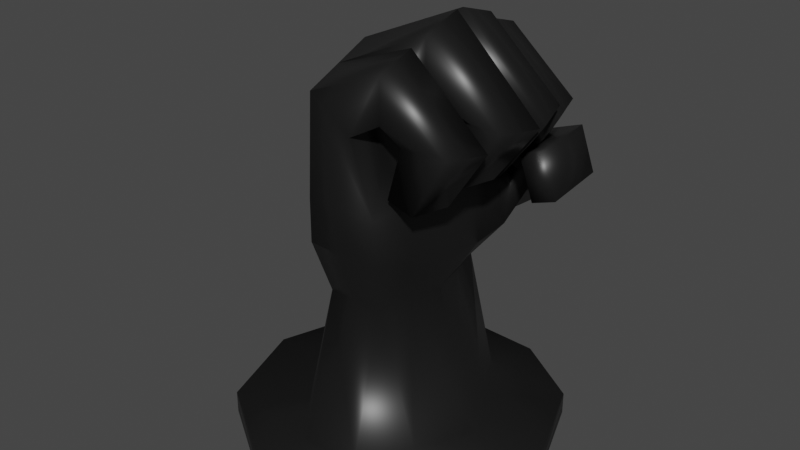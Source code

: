 # Source: ButtPlugFist.blend  (saved by Blender 2.82.7; exported with 4.5.12 LTS)
import bpy
from mathutils import Matrix  # noqa: F401  (used for matrix-valued properties, if any)

bpy.ops.wm.read_factory_settings(use_empty=True)
scene = bpy.context.scene
scene.name = 'Scene'

# ---- collections
col_collection = bpy.data.collections.new('Collection'); scene.collection.children.link(col_collection)

# ---- materials (node trees are filled in below, after node groups)
mat_buttplugfist = bpy.data.materials.new('ButtPlugFist')
mat_buttplugfist.alpha_threshold = 0.0
mat_buttplugfist.use_transparent_shadow = False
mat_buttplugfist.line_color = (0.0, 0.0, 0.0, 1.0)

# ---- material node trees
mat_buttplugfist.use_nodes = True; mat_buttplugfist.node_tree.nodes.clear()
_N = mat_buttplugfist.node_tree.nodes; _L = mat_buttplugfist.node_tree.links
n0 = _N.new('ShaderNodeOutputMaterial'); n0.name = 'Material Output'; n0.location = (300, 300)
n1 = _N.new('ShaderNodeBsdfPrincipled'); n1.name = 'Principled BSDF'; n1.location = (10, 300)
n1.distribution = 'GGX'
n1.subsurface_method = 'BURLEY'
n1.inputs[0].default_value = (0.009018, 0.009018, 0.009018, 1.0)
n1.inputs[2].default_value = 0.4
n1.inputs[3].default_value = 1.45
n1.inputs[27].default_value = (0.0, 0.0, 0.0, 1.0)
n1.inputs[28].default_value = 1.0
_L.new(n1.outputs[0], n0.inputs[0])
n0.is_active_output = True

# ---- world
world_world = bpy.data.worlds.new('World'); scene.world = world_world
world_world.use_nodes = True; world_world.node_tree.nodes.clear()
_N = world_world.node_tree.nodes; _L = world_world.node_tree.links
n0 = _N.new('ShaderNodeOutputWorld'); n0.name = 'World Output'; n0.location = (300, 300)
n1 = _N.new('ShaderNodeBackground'); n1.name = 'Background'; n1.location = (10, 300)
n1.inputs[0].default_value = (0.05088, 0.05088, 0.05088, 1.0)
_L.new(n1.outputs[0], n0.inputs[0])
n0.is_active_output = True
world_world.color = (0.05088, 0.05088, 0.05088)
world_world.use_sun_shadow = False
world_world.sun_shadow_jitter_overblur = 0.0

# ---- meshes
me_cube_001 = bpy.data.meshes.new('Cube.001')
me_cube_001.from_pydata([(0.01894, -0.04186, 0.3013), (-0.02881, -0.04186, 0.3357), (-0.03596, -0.04184, 0.241), (0.04139, -0.04184, 0.241), (-0.08362, 0.0, 0.02), (0.07559, 0.0, 0.02), (-0.03603, -0.04178, 0.1846), (0.04432, -0.04178, 0.1853), (-0.03686, -0.03024, 0.15), (-0.0673, -0.048, 0.02), (-0.04895, 0.0, 0.15), (0.03881, 0.0, 0.15), (0.0318, -0.03024, 0.15), (0.05145, -0.048, 0.02), (0.01894, 0.04186, 0.3013), (-0.02881, 0.04186, 0.3357), (-0.04895, 0.0, 0.1748), (0.04501, 0.0, 0.1748), (0.04139, 0.04184, 0.241), (-0.03596, 0.04184, 0.241), (-0.03937, 4.657e-10, 0.3434), (0.01894, 4.657e-10, 0.3013), (0.04432, 0.04178, 0.1748), (-0.04895, 0.0, 0.241), (0.04214, 0.0, 0.241), (-0.03603, 0.04178, 0.1748), (0.0318, 0.03024, 0.15), (0.05145, 0.048, 0.02), (-0.0273, 0.09599, 0.02), (0.0273, 0.09599, 0.02), (0.0273, -0.09599, 0.02), (-0.0273, -0.09599, 0.02), (-0.02478, 0.06048, 0.15), (0.02478, 0.06048, 0.15), (0.02478, -0.06048, 0.15), (-0.02478, -0.06048, 0.15), (-0.02311, 0.08356, 0.1748), (0.06851, 0.07726, 0.2198), (0.04364, -0.08356, 0.1996), (-0.02311, -0.08356, 0.2036), (-0.01826, 0.08371, 0.3281), (-0.01826, -0.08371, 0.3281), (0.01894, -0.08371, 0.3013), (-0.02297, -0.08367, 0.241), (0.04063, -0.08367, 0.241), (-0.02297, 0.08367, 0.241), (0.05486, 0.07726, 0.2578), (-0.03686, 0.03024, 0.15), (-0.0673, 0.048, 0.02), (0.01894, 0.08371, 0.3013), (0.08289, 0.01244, 0.2561), (0.04634, 0.01244, 0.2674), (0.04634, 0.04746, 0.2674), (0.07627, 0.04746, 0.2581), (0.07266, 0.0543, 0.2447), (0.04272, 0.0543, 0.254), (0.04272, 0.08932, 0.254), (0.06604, 0.08932, 0.2468), (0.08289, 0.005608, 0.2561), (0.07627, -0.02941, 0.2581), (0.04634, -0.02941, 0.2674), (0.04634, 0.005608, 0.2674), (0.0727, -0.03669, 0.246), (0.06622, -0.07101, 0.248), (0.04337, -0.07101, 0.255), (0.04337, -0.03669, 0.255), (0.04424, -0.07985, 0.3527), (0.09607, -0.07101, 0.2999), (0.1063, -0.03669, 0.2968), (0.04434, -0.04554, 0.3634), (0.04389, -0.07985, 0.3151), (0.05584, -0.07101, 0.2992), (0.04389, -0.04554, 0.3151), (0.05584, -0.03669, 0.2992), (0.05154, -0.03844, 0.3722), (0.1105, -0.02941, 0.31), (0.1209, 0.005608, 0.3068), (0.05164, -0.003417, 0.3831), (0.05107, -0.03844, 0.323), (0.05915, -0.02941, 0.3127), (0.05107, -0.003417, 0.323), (0.05915, 0.005608, 0.3127), (0.04325, 0.04527, 0.3154), (0.05553, 0.0543, 0.2993), (0.1069, 0.0543, 0.2966), (0.04371, 0.04527, 0.3646), (0.04325, 0.08029, 0.3154), (0.05553, 0.08932, 0.2993), (0.04361, 0.08029, 0.3537), (0.09651, 0.08932, 0.2998), (0.05107, 0.003417, 0.323), (0.05915, 0.01244, 0.3127), (0.1209, 0.01244, 0.3068), (0.05164, 0.003417, 0.3831), (0.05107, 0.03844, 0.323), (0.05915, 0.04746, 0.3127), (0.05154, 0.03844, 0.3722), (0.1105, 0.04746, 0.31), (0.03618, 0.105, 0.1805), (0.05461, 0.06455, 0.1872), (0.02466, 0.0621, 0.1517), (0.03816, 0.06469, 0.2494), (0.01344, 0.1052, 0.2427), (0.02295, 0.08369, 0.2726), (0.1103, 0.1064, 0.235), (0.09663, 0.1064, 0.273), (0.1073, 0.03291, 0.2768), (0.121, 0.03287, 0.2389), (0.09973, 0.03369, 0.2312), (0.08608, 0.03369, 0.2691), (-0.1499, 0.0, 0.02), (0.1419, 0.0, 0.02), (-0.1205, -0.08783, 0.02), (0.105, -0.09711, 0.02), (0.105, 0.09711, 0.02), (-0.03687, 0.1422, 0.02), (0.04137, 0.1387, 0.02), (0.04137, -0.1387, 0.02), (-0.03687, -0.1422, 0.02), (-0.1205, 0.08783, 0.02), (-0.1499, 0.0, 0.0), (0.1419, 0.0, 0.0), (-0.1205, -0.08783, 0.0), (0.105, -0.09711, 0.0), (0.105, 0.09711, 0.0), (-0.03687, 0.1422, 0.0), (0.04137, 0.1387, 0.0), (0.04137, -0.1387, 0.0), (-0.03687, -0.1422, 0.0), (-0.1205, 0.08783, 0.0), (-0.1236, 0.0, 0.0), (0.1156, 0.0, 0.0), (0.08643, -0.07827, 0.0), (0.08643, 0.07827, 0.0), (0.03308, 0.1137, 0.0), (-0.03221, -0.1162, 0.0), (0.03308, 0.0, 0.0), (0.03308, -0.1137, 0.0), (-0.03221, 0.0, 0.0), (-0.03221, 0.1162, 0.0), (-0.09931, -0.07227, 0.0), (-0.09931, 0.07227, 0.0)], [], [(48, 4, 10, 47), (13, 12, 34, 30), (102, 98, 36, 45), (27, 29, 33, 26), (10, 8, 6, 16), (50, 51, 52, 53), (8, 35, 39, 6), (23, 2, 1, 20), (2, 43, 41, 1), (47, 25, 36, 32), (12, 11, 17, 7), (25, 19, 45, 36), (44, 3, 0, 42), (17, 24, 3, 7), (16, 6, 2, 23), (34, 12, 7, 38), (26, 33, 100, 99, 22), (3, 24, 21, 0), (7, 3, 44, 38), (24, 18, 14, 21), (4, 9, 8, 10), (45, 19, 15, 40), (19, 23, 20, 15), (6, 39, 43, 2), (28, 48, 47, 32), (11, 26, 22, 17), (10, 16, 25, 47), (5, 27, 26, 11), (30, 34, 35, 31), (28, 32, 33, 29), (34, 38, 39, 35), (18, 101, 103, 49, 14), (44, 42, 41, 43), (98, 100, 33, 32, 36), (38, 44, 43, 39), (37, 104, 107, 108), (5, 11, 12, 13), (49, 103, 102, 45, 40), (16, 23, 19, 25), (17, 22, 18, 24), (9, 31, 35, 8), (91, 51, 50, 92), (95, 52, 51, 91), (97, 53, 52, 95), (92, 50, 53, 97), (54, 55, 56, 57), (83, 55, 54, 84), (87, 56, 55, 83), (89, 57, 56, 87), (84, 54, 57, 89), (58, 59, 60, 61), (75, 59, 58, 76), (79, 60, 59, 75), (81, 61, 60, 79), (76, 58, 61, 81), (62, 63, 64, 65), (67, 63, 62, 68), (71, 64, 63, 67), (73, 65, 64, 71), (68, 62, 65, 73), (1, 69, 72, 0), (69, 68, 73, 72), (0, 72, 70, 42), (72, 73, 71, 70), (42, 70, 66, 41), (70, 71, 67, 66), (41, 66, 69, 1), (66, 67, 68, 69), (20, 77, 80, 21), (77, 76, 81, 80), (21, 80, 78, 0), (80, 81, 79, 78), (0, 78, 74, 1), (78, 79, 75, 74), (1, 74, 77, 20), (74, 75, 76, 77), (15, 85, 88, 40), (85, 84, 89, 88), (40, 88, 86, 49), (88, 89, 87, 86), (49, 86, 82, 14), (86, 87, 83, 82), (14, 82, 85, 15), (82, 83, 84, 85), (20, 93, 96, 15), (93, 92, 97, 96), (15, 96, 94, 14), (96, 97, 95, 94), (14, 94, 90, 21), (94, 95, 91, 90), (21, 90, 93, 20), (90, 91, 92, 93), (98, 99, 100), (101, 102, 103), (22, 99, 101, 18), (99, 37, 46, 101), (98, 104, 37, 99), (102, 105, 104, 98), (101, 46, 105, 102), (109, 108, 107, 106), (104, 105, 106, 107), (105, 46, 109, 106), (46, 37, 108, 109), (28, 29, 116, 115), (4, 48, 119, 110), (31, 9, 112, 118), (13, 30, 117, 113), (5, 13, 113, 111), (30, 31, 118, 117), (48, 28, 115, 119), (27, 5, 111, 114), (29, 27, 114, 116), (9, 4, 110, 112), (114, 111, 121, 124), (115, 116, 126, 125), (118, 112, 122, 128), (111, 113, 123, 121), (117, 118, 128, 127), (113, 117, 127, 123), (112, 110, 120, 122), (110, 119, 129, 120), (116, 114, 124, 126), (119, 115, 125, 129), (125, 126, 134, 139), (128, 122, 140, 135), (121, 123, 132, 131), (127, 128, 135, 137), (123, 127, 137, 132), (122, 120, 130, 140), (120, 129, 141, 130), (126, 124, 133, 134), (129, 125, 139, 141), (124, 121, 131, 133), (131, 132, 137, 136), (134, 136, 138, 139), (133, 131, 136, 134), (136, 137, 135, 138), (139, 138, 130, 141), (138, 135, 140, 130)])
me_cube_001.polygons.foreach_set('use_smooth', [True] * 139)
_uv = me_cube_001.uv_layers.new(name='UVMap')
_uv.uv.foreach_set('vector', [0.5716, 0.8237, 0.513, 0.8276, 0.5015, 0.6496, 0.538, 0.647, 0.196, 0.7777, 0.1796, 0.6004, 0.22, 0.6012, 0.26, 0.7771, 0.7974, 0.1475, 0.8213, 0.233, 0.7395, 0.233, 0.7466, 0.1444, 0.06726, 0.7722, 0.002438, 0.7662, 0.05771, 0.5943, 0.09841, 0.5969, 0.5015, 0.6496, 0.4585, 0.6494, 0.4425, 0.6034, 0.5011, 0.6165, 0.7197, 0.9722, 0.7197, 0.9232, 0.7667, 0.9232, 0.7667, 0.9633, 0.4585, 0.6494, 0.4154, 0.6492, 0.3838, 0.5783, 0.4425, 0.6034, 0.5001, 0.5278, 0.4416, 0.528, 0.4381, 0.4005, 0.4959, 0.3899, 0.4416, 0.528, 0.383, 0.5281, 0.3803, 0.4111, 0.4381, 0.4005, 0.538, 0.647, 0.5525, 0.6133, 0.604, 0.61, 0.5745, 0.6443, 0.1796, 0.6004, 0.1391, 0.5996, 0.1407, 0.5673, 0.1973, 0.5556, 0.5525, 0.6133, 0.5516, 0.5246, 0.6031, 0.5214, 0.604, 0.61, 0.2568, 0.483, 0.2007, 0.4808, 0.2038, 0.3972, 0.26, 0.3996, 0.1407, 0.5673, 0.1445, 0.4785, 0.2007, 0.4808, 0.1973, 0.5556, 0.5011, 0.6165, 0.4425, 0.6034, 0.4416, 0.528, 0.5001, 0.5278, 0.22, 0.6012, 0.1796, 0.6004, 0.1973, 0.5556, 0.2542, 0.5388, 0.09841, 0.5969, 0.05771, 0.5943, 0.05564, 0.5918, 0.05499, 0.5484, 0.08462, 0.5649, 0.2007, 0.4808, 0.1445, 0.4785, 0.1477, 0.3949, 0.2038, 0.3972, 0.1973, 0.5556, 0.2007, 0.4808, 0.2568, 0.483, 0.2542, 0.5388, 0.1445, 0.4785, 0.08841, 0.476, 0.09154, 0.3925, 0.1477, 0.3949, 0.513, 0.8276, 0.4454, 0.8276, 0.4585, 0.6494, 0.5015, 0.6496, 0.6031, 0.5214, 0.5516, 0.5246, 0.5482, 0.3971, 0.6005, 0.4043, 0.5516, 0.5246, 0.5001, 0.5278, 0.4959, 0.3899, 0.5482, 0.3971, 0.4425, 0.6034, 0.3838, 0.5783, 0.383, 0.5281, 0.4416, 0.528, 0.6238, 0.8171, 0.5716, 0.8237, 0.538, 0.647, 0.5745, 0.6443, 0.1391, 0.5996, 0.09841, 0.5969, 0.08462, 0.5649, 0.1407, 0.5673, 0.5015, 0.6496, 0.5011, 0.6165, 0.5525, 0.6133, 0.538, 0.647, 0.1321, 0.7782, 0.06726, 0.7722, 0.09841, 0.5969, 0.1391, 0.5996, 0.6978, 0.837, 0.7075, 0.6636, 0.7738, 0.6673, 0.7708, 0.841, 0.1731, 0.7782, 0.1725, 0.9552, 0.1061, 0.9552, 0.09998, 0.7782, 0.7075, 0.6636, 0.6878, 0.5952, 0.7774, 0.5948, 0.7738, 0.6673, 0.08841, 0.476, 0.05818, 0.4631, 0.03378, 0.429, 0.03538, 0.3901, 0.09154, 0.3925, 0.6949, 0.5398, 0.7283, 0.4606, 0.78, 0.4274, 0.78, 0.5445, 0.6763, 0.841, 0.7339, 0.8567, 0.7361, 0.8566, 0.7361, 0.9232, 0.7051, 0.9207, 0.6878, 0.5952, 0.6949, 0.5398, 0.78, 0.5445, 0.7774, 0.5948, 0.8409, 0.8348, 0.8789, 0.8917, 0.78, 0.9043, 0.7816, 0.8757, 0.1321, 0.7782, 0.1391, 0.5996, 0.1796, 0.6004, 0.196, 0.7777, 0.8089, 0.06792, 0.8113, 0.1068, 0.7974, 0.1475, 0.7466, 0.1444, 0.762, 0.02839, 0.5011, 0.6165, 0.5001, 0.5278, 0.5516, 0.5246, 0.5525, 0.6133, 0.1407, 0.5673, 0.08462, 0.5649, 0.08841, 0.476, 0.1445, 0.4785, 0.4454, 0.8276, 0.3714, 0.8248, 0.4154, 0.6492, 0.4585, 0.6494, 0.8439, 0.517, 0.9009, 0.5444, 0.8799, 0.5912, 0.7951, 0.5844, 0.37, 0.9377, 0.37, 1.0, 0.324, 0.9983, 0.324, 0.936, 0.2685, 0.5782, 0.351, 0.5654, 0.3688, 0.6034, 0.3122, 0.6315, 0.9485, 0.703, 0.9517, 0.7656, 0.9044, 0.7651, 0.901, 0.7005, 0.5794, 0.9296, 0.6195, 0.9296, 0.6195, 0.9767, 0.5883, 0.9767, 0.3141, 0.8092, 0.26, 0.7764, 0.2809, 0.74, 0.362, 0.7595, 0.8789, 0.9262, 0.8789, 0.9884, 0.8329, 0.9867, 0.8329, 0.9245, 0.9129, 0.07805, 0.8666, 0.1459, 0.8362, 0.134, 0.8581, 0.07464, 0.2207, 0.878, 0.2244, 0.9427, 0.177, 0.9424, 0.1731, 0.8757, 0.5324, 0.9296, 0.5794, 0.9385, 0.5794, 0.9786, 0.5324, 0.9786, 0.9472, 0.8682, 0.9511, 0.9328, 0.9047, 0.9399, 0.901, 0.8774, 0.3121, 0.4992, 0.3688, 0.5273, 0.3511, 0.5654, 0.2686, 0.5527, 0.315, 0.9377, 0.315, 1.0, 0.269, 0.9983, 0.269, 0.936, 0.795, 0.5981, 0.8798, 0.5912, 0.901, 0.6378, 0.844, 0.6652, 0.5161, 0.9302, 0.5074, 0.9763, 0.4768, 0.9763, 0.4768, 0.9302, 0.4166, 0.9162, 0.4211, 0.9815, 0.3756, 0.9888, 0.3714, 0.9255, 0.6776, 0.461, 0.6911, 0.5211, 0.66, 0.5289, 0.6238, 0.4571, 0.8255, 0.926, 0.8255, 0.9867, 0.7804, 0.9851, 0.7804, 0.9244, 0.09998, 0.94, 0.0205, 0.9593, 0.0, 0.9236, 0.05268, 0.8917, 0.002873, 0.7782, 0.09998, 0.8173, 0.05535, 0.8641, 0.01827, 0.8554, 0.09998, 0.8173, 0.09998, 0.94, 0.05268, 0.8917, 0.05535, 0.8641, 0.6216, 0.8838, 0.588, 0.8789, 0.588, 0.8328, 0.6216, 0.8276, 0.8182, 0.906, 0.8255, 0.926, 0.7804, 0.9244, 0.7731, 0.9043, 0.7283, 0.4606, 0.6955, 0.4403, 0.6978, 0.3899, 0.78, 0.4274, 0.6955, 0.4403, 0.6776, 0.461, 0.6238, 0.4571, 0.6978, 0.3899, 0.5324, 0.8428, 0.5231, 0.9302, 0.4769, 0.9302, 0.4768, 0.8276, 0.4211, 0.8381, 0.4166, 0.9162, 0.3714, 0.9255, 0.3741, 0.8276, 0.901, 0.7917, 0.78, 0.7363, 0.8409, 0.6835, 0.8913, 0.6961, 0.78, 0.7363, 0.795, 0.5981, 0.844, 0.6652, 0.8409, 0.6835, 0.7197, 0.9794, 0.6763, 0.9748, 0.6763, 0.9278, 0.7197, 0.9232, 0.306, 0.9247, 0.315, 0.9377, 0.269, 0.936, 0.26, 0.923, 0.3601, 0.4685, 0.3095, 0.4812, 0.26, 0.4373, 0.3688, 0.3901, 0.3095, 0.4812, 0.3121, 0.4992, 0.2686, 0.5527, 0.26, 0.4373, 0.8385, 0.347, 0.8471, 0.2335, 0.8942, 0.233, 0.8942, 0.3616, 0.9511, 0.7765, 0.9472, 0.8682, 0.901, 0.8774, 0.9032, 0.7656, 0.588, 0.8276, 0.588, 0.9296, 0.5409, 0.9296, 0.5324, 0.8427, 0.2244, 0.7782, 0.2207, 0.878, 0.1731, 0.8757, 0.1784, 0.796, 0.762, 0.02839, 0.847, 0.0, 0.8425, 0.05127, 0.8089, 0.06792, 0.847, 0.0, 0.9129, 0.07805, 0.8581, 0.07464, 0.8425, 0.05127, 0.2571, 0.9254, 0.2244, 0.9208, 0.2244, 0.8737, 0.2571, 0.8691, 0.8715, 0.906, 0.8789, 0.9262, 0.8329, 0.9245, 0.8255, 0.9043, 0.2795, 0.8456, 0.3164, 0.8368, 0.362, 0.8847, 0.2643, 0.923, 0.3164, 0.8368, 0.3141, 0.8092, 0.362, 0.7595, 0.362, 0.8847, 0.4768, 0.8276, 0.4768, 0.9562, 0.4297, 0.9557, 0.4211, 0.8422, 0.9517, 0.5912, 0.9485, 0.703, 0.901, 0.7005, 0.9057, 0.6089, 0.3688, 0.74, 0.26, 0.6937, 0.3094, 0.6498, 0.3599, 0.6617, 0.26, 0.6937, 0.2685, 0.5782, 0.3122, 0.6315, 0.3094, 0.6498, 0.7795, 0.8972, 0.7361, 0.8927, 0.7361, 0.8456, 0.7795, 0.841, 0.361, 0.9247, 0.37, 0.9377, 0.324, 0.936, 0.315, 0.923, 0.8915, 0.4858, 0.8411, 0.4991, 0.78, 0.4462, 0.9009, 0.3899, 0.8411, 0.4991, 0.8439, 0.517, 0.7951, 0.5844, 0.78, 0.4462, 0.0, 0.5526, 0.05499, 0.5484, 0.05564, 0.5918, 0.05818, 0.4631, 0.003057, 0.4664, 0.03378, 0.429, 0.08462, 0.5649, 0.05499, 0.5484, 0.05818, 0.4631, 0.08841, 0.476, 0.2545, 0.8691, 0.2244, 0.8321, 0.2291, 0.7782, 0.2545, 0.7827, 0.8789, 0.7917, 0.8789, 0.8917, 0.8409, 0.8348, 0.8242, 0.8155, 0.7974, 0.1475, 0.9118, 0.1154, 0.926, 0.1674, 0.8213, 0.233, 0.7836, 0.3295, 0.8002, 0.3055, 0.8385, 0.2465, 0.8385, 0.3629, 0.9245, 0.2332, 0.9245, 0.2873, 0.8943, 0.2871, 0.8942, 0.233, 0.6238, 0.841, 0.6763, 0.8427, 0.6763, 0.9418, 0.6238, 0.9401, 0.8385, 0.2465, 0.8002, 0.3055, 0.741, 0.2627, 0.7395, 0.233, 0.9517, 0.8322, 1.0, 0.8229, 1.0, 0.8911, 0.9517, 0.9004, 0.5744, 0.3273, 0.6423, 0.3017, 0.6801, 0.3487, 0.5844, 0.3899, 0.4589, 0.233, 0.5019, 0.2857, 0.4545, 0.3607, 0.3764, 0.2641, 0.4836, 0.08588, 0.4565, 0.165, 0.3714, 0.1399, 0.4498, 0.03225, 0.6043, 0.1093, 0.5515, 0.06028, 0.5488, 0.0, 0.6476, 0.02245, 0.657, 0.1583, 0.6043, 0.1093, 0.6476, 0.02245, 0.7395, 0.1272, 0.5515, 0.06028, 0.4836, 0.08588, 0.4498, 0.03225, 0.5488, 0.0, 0.5019, 0.2857, 0.5744, 0.3273, 0.5844, 0.3899, 0.4545, 0.3607, 0.6497, 0.23, 0.657, 0.1583, 0.7395, 0.1272, 0.7395, 0.2666, 0.6423, 0.3017, 0.6497, 0.23, 0.7395, 0.2666, 0.6801, 0.3487, 0.4565, 0.165, 0.4589, 0.233, 0.3764, 0.2641, 0.3714, 0.1399, 0.9577, 4.739e-05, 0.9528, 0.1314, 0.926, 0.1313, 0.931, 0.0, 0.9277, 0.4055, 0.9282, 0.51, 0.9014, 0.5099, 0.9009, 0.4054, 0.9315, 0.3957, 0.9329, 0.2881, 0.9598, 0.2881, 0.9583, 0.3957, 0.9528, 0.1314, 0.9577, 0.2609, 0.931, 0.2609, 0.926, 0.1313, 0.9317, 0.5009, 0.9315, 0.3957, 0.9583, 0.3957, 0.9585, 0.5009, 0.9329, 0.5897, 0.9317, 0.5009, 0.9585, 0.5009, 0.9598, 0.5897, 0.9821, 0.5917, 0.9784, 0.7152, 0.9517, 0.7147, 0.9554, 0.5912, 0.9784, 0.7152, 0.9821, 0.8229, 0.9554, 0.8224, 0.9517, 0.7147, 0.9282, 0.51, 0.9315, 0.5912, 0.9047, 0.5912, 0.9014, 0.5099, 0.9315, 0.2881, 0.9277, 0.4055, 0.9009, 0.4054, 0.9047, 0.2881, 0.07909, 0.03293, 0.179, 0.0, 0.1805, 0.03532, 0.09733, 0.06333, 0.2148, 0.3901, 0.08385, 0.3617, 0.1031, 0.3321, 0.2083, 0.3552, 0.3714, 0.1261, 0.3714, 0.2657, 0.3391, 0.2509, 0.3384, 0.1387, 0.3114, 0.3483, 0.2148, 0.3901, 0.2083, 0.3552, 0.2891, 0.3209, 0.3714, 0.2657, 0.3114, 0.3483, 0.2891, 0.3209, 0.3391, 0.2509, 0.08385, 0.3617, 0.005029, 0.2655, 0.03807, 0.2529, 0.1031, 0.3321, 0.005029, 0.2655, 0.0, 0.1412, 0.03408, 0.1506, 0.03807, 0.2529, 0.179, 0.0, 0.2787, 0.02184, 0.2644, 0.05435, 0.1805, 0.03532, 0.0, 0.1412, 0.07909, 0.03293, 0.09733, 0.06333, 0.03408, 0.1506, 0.2787, 0.02184, 0.3714, 0.1261, 0.3384, 0.1387, 0.2644, 0.05435, 0.3384, 0.1387, 0.3391, 0.2509, 0.2891, 0.3209, 0.2348, 0.1781, 0.1805, 0.03532, 0.2348, 0.1781, 0.1528, 0.2093, 0.09733, 0.06333, 0.2644, 0.05435, 0.3384, 0.1387, 0.2348, 0.1781, 0.1805, 0.03532, 0.2348, 0.1781, 0.2891, 0.3209, 0.2083, 0.3552, 0.1528, 0.2093, 0.09733, 0.06333, 0.1528, 0.2093, 0.03807, 0.2529, 0.03408, 0.1506, 0.1528, 0.2093, 0.2083, 0.3552, 0.1031, 0.3321, 0.03807, 0.2529])
me_cube_001.materials.append(mat_buttplugfist)
me_cube_001.use_remesh_fix_poles = True
me_cube_001.use_remesh_preserve_attributes = False
me_cube_001.use_mirror_vertex_groups = False
me_cube_001.update()

# ---- objects
ob_cube = bpy.data.objects.new('Cube', me_cube_001)

# ---- transforms, parenting, visibility, modifiers, constraints
ob_cube.location = (0.0, 0.0, 0.0)
ob_cube.lineart.crease_threshold = 0.0

# ---- collection membership
col_collection.objects.link(ob_cube)

# ---- scene / render settings (as saved in the file)
scene.frame_start = 1; scene.frame_end = 250; scene.frame_set(1)
scene.render.engine = 'BLENDER_EEVEE_NEXT'
scene.cycles.use_denoising = False
scene.cycles.samples = 128
scene.cycles.sampling_pattern = 'TABULATED_SOBOL'
scene.cycles.use_adaptive_sampling = False
scene.cycles.use_light_tree = False
scene.view_settings.view_transform = 'Filmic'
bpy.context.view_layer.update()

# ---- added for rendering (the .blend has no active camera and no usable light): camera, sun
cam_auto = bpy.data.cameras.new('AutoCamera')
cam_auto.lens = 50.0
cam_auto.sensor_width = 36.0
cam_auto.clip_end = 1000.0
ob_auto_camera = bpy.data.objects.new('AutoCamera', cam_auto)
scene.collection.objects.link(ob_auto_camera)
ob_auto_camera.location = (0.513489, -0.621, 0.605552)
ob_auto_camera.rotation_euler = (1.09748, -7.21219e-08, 0.694738)
scene.camera = ob_auto_camera
light_auto_sun = bpy.data.lights.new('AutoSun', 'SUN')
light_auto_sun.energy = 3.0
light_auto_sun.angle = 0.0523599
ob_auto_sun = bpy.data.objects.new('AutoSun', light_auto_sun)
scene.collection.objects.link(ob_auto_sun)
ob_auto_sun.rotation_euler = (0.872665, 0.174533, 0.523599)
bpy.context.view_layer.update()
